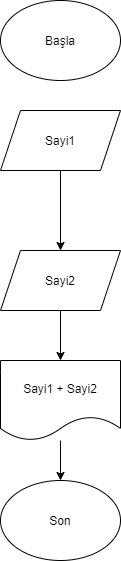

The diagram above was exported from draw.io. Its source (the exported page's mxGraphModel, read from the mxfile embedded in the PNG):
<mxGraphModel dx="1422" dy="794" grid="1" gridSize="10" guides="1" tooltips="1" connect="1" arrows="1" fold="1" page="1" pageScale="1" pageWidth="827" pageHeight="1169" math="0" shadow="0">
  <root>
    <mxCell id="0" />
    <mxCell id="1" parent="0" />
    <mxCell id="QxQ_9_1hC1-MCF_Mkl6m-2" value="Başla" style="ellipse;whiteSpace=wrap;html=1;" vertex="1" parent="1">
      <mxGeometry x="370" y="50" width="120" height="80" as="geometry" />
    </mxCell>
    <mxCell id="QxQ_9_1hC1-MCF_Mkl6m-5" value="" style="edgeStyle=orthogonalEdgeStyle;rounded=0;orthogonalLoop=1;jettySize=auto;html=1;" edge="1" parent="1" source="QxQ_9_1hC1-MCF_Mkl6m-3">
      <mxGeometry relative="1" as="geometry">
        <mxPoint x="430" y="300" as="targetPoint" />
      </mxGeometry>
    </mxCell>
    <mxCell id="QxQ_9_1hC1-MCF_Mkl6m-3" value="Sayi1" style="shape=parallelogram;perimeter=parallelogramPerimeter;whiteSpace=wrap;html=1;fixedSize=1;" vertex="1" parent="1">
      <mxGeometry x="370" y="160" width="120" height="60" as="geometry" />
    </mxCell>
    <mxCell id="QxQ_9_1hC1-MCF_Mkl6m-11" value="" style="edgeStyle=orthogonalEdgeStyle;rounded=0;orthogonalLoop=1;jettySize=auto;html=1;" edge="1" parent="1" source="QxQ_9_1hC1-MCF_Mkl6m-6" target="QxQ_9_1hC1-MCF_Mkl6m-7">
      <mxGeometry relative="1" as="geometry" />
    </mxCell>
    <mxCell id="QxQ_9_1hC1-MCF_Mkl6m-6" value="Sayi2" style="shape=parallelogram;perimeter=parallelogramPerimeter;whiteSpace=wrap;html=1;fixedSize=1;" vertex="1" parent="1">
      <mxGeometry x="370" y="300" width="120" height="60" as="geometry" />
    </mxCell>
    <mxCell id="QxQ_9_1hC1-MCF_Mkl6m-12" value="" style="edgeStyle=orthogonalEdgeStyle;rounded=0;orthogonalLoop=1;jettySize=auto;html=1;" edge="1" parent="1" source="QxQ_9_1hC1-MCF_Mkl6m-7" target="QxQ_9_1hC1-MCF_Mkl6m-10">
      <mxGeometry relative="1" as="geometry" />
    </mxCell>
    <mxCell id="QxQ_9_1hC1-MCF_Mkl6m-7" value="Sayi1 + Sayi2" style="shape=document;whiteSpace=wrap;html=1;boundedLbl=1;" vertex="1" parent="1">
      <mxGeometry x="370" y="410" width="120" height="80" as="geometry" />
    </mxCell>
    <mxCell id="QxQ_9_1hC1-MCF_Mkl6m-10" value="Son" style="ellipse;whiteSpace=wrap;html=1;" vertex="1" parent="1">
      <mxGeometry x="370" y="530" width="120" height="80" as="geometry" />
    </mxCell>
  </root>
</mxGraphModel>